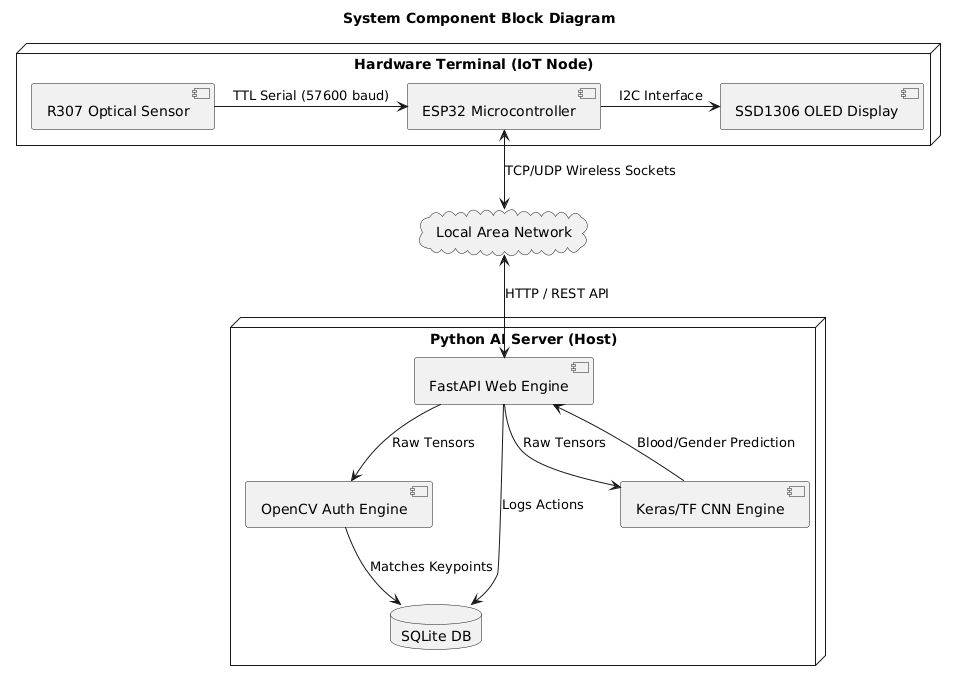

The diagram above was rendered by PlantUML. Its source (embedded in the PNG):
@startuml
title System Component Block Diagram

node "Hardware Terminal (IoT Node)" {
    [R307 Optical Sensor] as Sensor
    [SSD1306 OLED Display] as OLED
    [ESP32 Microcontroller] as ESP32
}

node "Python AI Server (Host)" {
    [FastAPI Web Engine] as API
    [OpenCV Auth Engine] as CV
    [Keras/TF CNN Engine] as AI
    database "SQLite DB" as DB
}

cloud "Local Area Network" as LAN

Sensor -> ESP32 : TTL Serial (57600 baud)
ESP32 -> OLED : I2C Interface
ESP32 <--> LAN : TCP/UDP Wireless Sockets
LAN <--> API : HTTP / REST API

API --> CV : Raw Tensors
CV --> DB : Matches Keypoints
API --> AI : Raw Tensors
AI --> API : Blood/Gender Prediction
API --> DB : Logs Actions
@enduml